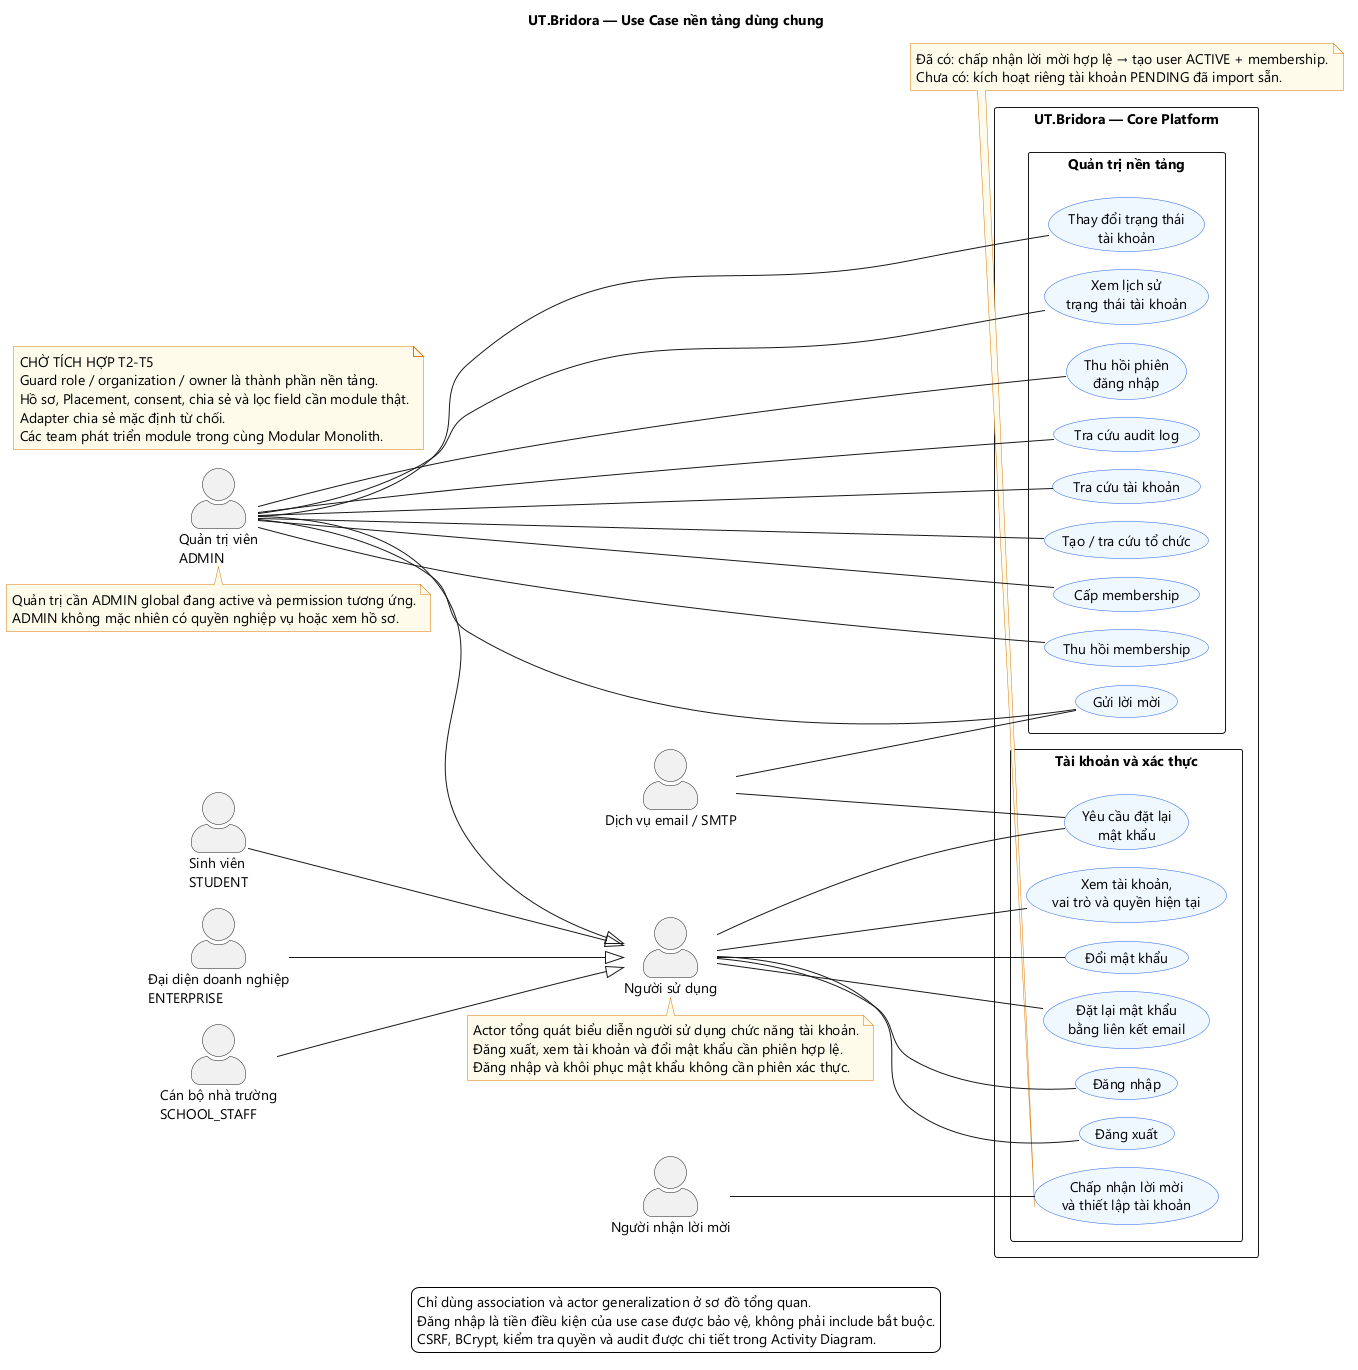

The diagram above was rendered by PlantUML. Its source (embedded in the PNG):
@startuml
!pragma layout smetana
left to right direction
skinparam backgroundColor #FFFFFF
skinparam defaultFontName Segoe UI
skinparam defaultFontSize 14
skinparam shadowing false
skinparam packageStyle rectangle
skinparam actorStyle awesome
skinparam usecase {
  BackgroundColor #EFF6FF
  BorderColor #2563EB
}
skinparam note {
  BackgroundColor #FFFBEB
  BorderColor #D97706
}
title UT.Bridora — Use Case nền tảng dùng chung

actor "Người sử dụng" as User
actor "Sinh viên\nSTUDENT" as Student
actor "Đại diện doanh nghiệp\nENTERPRISE" as Enterprise
actor "Cán bộ nhà trường\nSCHOOL_STAFF" as Staff
actor "Quản trị viên\nADMIN" as Admin
actor "Người nhận lời mời" as Invitee
actor "Dịch vụ email / SMTP" as Mail

Student --|> User
Enterprise --|> User
Staff --|> User
Admin --|> User

rectangle "UT.Bridora — Core Platform" {
  package "Tài khoản và xác thực" {
    usecase "Đăng nhập" as Login
    usecase "Đăng xuất" as Logout
    usecase "Xem tài khoản,\nvai trò và quyền hiện tại" as Me
    usecase "Đổi mật khẩu" as Change
    usecase "Yêu cầu đặt lại\nmật khẩu" as Forgot
    usecase "Đặt lại mật khẩu\nbằng liên kết email" as Reset
    usecase "Chấp nhận lời mời\nvà thiết lập tài khoản" as Accept
  }
  package "Quản trị nền tảng" {
    usecase "Tra cứu tài khoản" as Users
    usecase "Tạo / tra cứu tổ chức" as Organizations
    usecase "Gửi lời mời" as Invite
    usecase "Cấp membership" as Grant
    usecase "Thu hồi membership" as Revoke
    usecase "Thay đổi trạng thái\ntài khoản" as Status
    usecase "Xem lịch sử\ntrạng thái tài khoản" as History
    usecase "Thu hồi phiên\nđăng nhập" as Sessions
    usecase "Tra cứu audit log" as Audit
  }
}

User -- Login
User -- Logout
User -- Me
User -- Change
User -- Forgot
User -- Reset
Invitee -- Accept
Admin -- Users
Admin -- Organizations
Admin -- Invite
Admin -- Grant
Admin -- Revoke
Admin -- Status
Admin -- History
Admin -- Sessions
Admin -- Audit
Mail -- Invite
Mail -- Forgot

note bottom of User
  Actor tổng quát biểu diễn người sử dụng chức năng tài khoản.
  Đăng xuất, xem tài khoản và đổi mật khẩu cần phiên hợp lệ.
  Đăng nhập và khôi phục mật khẩu không cần phiên xác thực.
end note
note bottom of Admin
  Quản trị cần ADMIN global đang active và permission tương ứng.
  ADMIN không mặc nhiên có quyền nghiệp vụ hoặc xem hồ sơ.
end note
note bottom of Accept
  Đã có: chấp nhận lời mời hợp lệ → tạo user ACTIVE + membership.
  Chưa có: kích hoạt riêng tài khoản PENDING đã import sẵn.
end note
note as Integration
  CHỜ TÍCH HỢP T2-T5
  Guard role / organization / owner là thành phần nền tảng.
  Hồ sơ, Placement, consent, chia sẻ và lọc field cần module thật.
  Adapter chia sẻ mặc định từ chối.
  Các team phát triển module trong cùng Modular Monolith.
end note
legend bottom
  Chỉ dùng association và actor generalization ở sơ đồ tổng quan.
  Đăng nhập là tiền điều kiện của use case được bảo vệ, không phải include bắt buộc.
  CSRF, BCrypt, kiểm tra quyền và audit được chi tiết trong Activity Diagram.
endlegend
@enduml